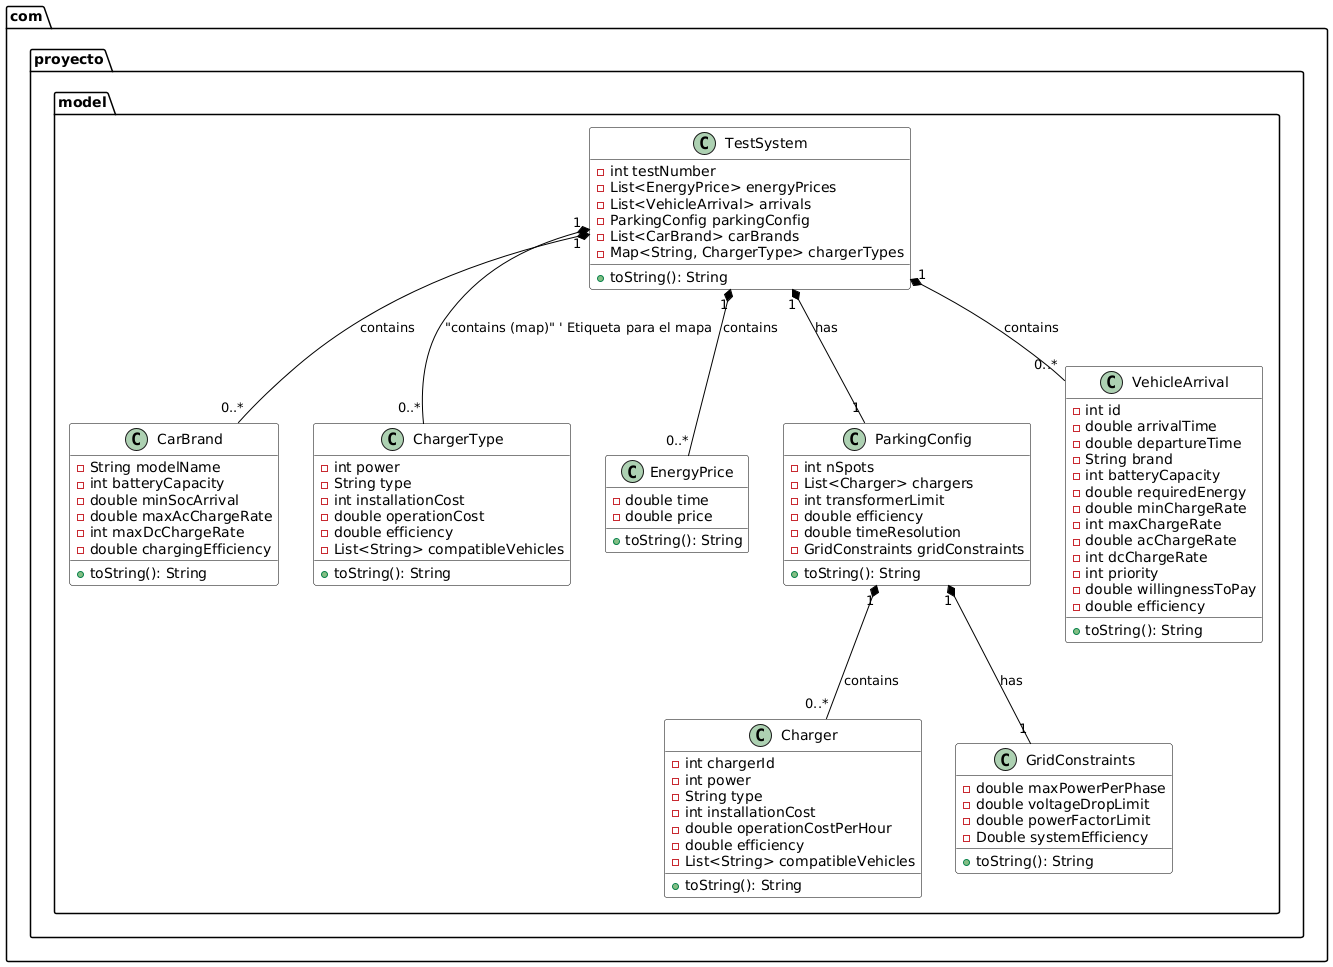

The diagram above was rendered by PlantUML. Its source (embedded in the PNG):
@startuml
' Eliminar el tema "amiga" para permitir el fondo blanco
skinparam backgroundcolor white
skinparam classAttributeIconSize 0 ' Oculta los iconos de visibilidad en los atributos para un look más limpio
skinparam classMethodIconSize 0   ' Oculta los iconos de visibilidad en los métodos

' Estilos para que se parezca más al diagrama original (líneas y texto oscuros)
skinparam class {
  BorderColor black
  BackgroundColor white
  ArrowColor black
  FontColor black
}
skinparam package {
  BorderColor black
  FontColor black
}
skinparam stereotype {
  FontColor black
}
skinparam note {
  BorderColor black
  BackgroundColor white
  FontColor black
}

package com.proyecto.model {

    class CarBrand {
        - String modelName
        - int batteryCapacity
        - double minSocArrival
        - double maxAcChargeRate
        - int maxDcChargeRate
        - double chargingEfficiency
        + toString(): String
    }

    class Charger {
        - int chargerId
        - int power
        - String type
        - int installationCost
        - double operationCostPerHour
        - double efficiency
        - List<String> compatibleVehicles
        + toString(): String
    }

    class ChargerType {
        - int power
        - String type
        - int installationCost
        - double operationCost
        - double efficiency
        - List<String> compatibleVehicles
        + toString(): String
    }

    class EnergyPrice {
        - double time
        - double price
        + toString(): String
    }

    class GridConstraints {
        - double maxPowerPerPhase
        - double voltageDropLimit
        - double powerFactorLimit
        - Double systemEfficiency
        + toString(): String
    }

    class ParkingConfig {
        - int nSpots
        - List<Charger> chargers
        - int transformerLimit
        - double efficiency
        - double timeResolution
        - GridConstraints gridConstraints
        + toString(): String
    }

    class TestSystem {
        - int testNumber
        - List<EnergyPrice> energyPrices
        - List<VehicleArrival> arrivals
        - ParkingConfig parkingConfig
        - List<CarBrand> carBrands
        - Map<String, ChargerType> chargerTypes
        + toString(): String
    }

    class VehicleArrival {
        - int id
        - double arrivalTime
        - double departureTime
        - String brand
        - int batteryCapacity
        - double requiredEnergy
        - double minChargeRate
        - int maxChargeRate
        - double acChargeRate
        - int dcChargeRate
        - int priority
        - double willingnessToPay
        - double efficiency
        + toString(): String
    }

    ' Relaciones (Asociaciones)
    ParkingConfig "1" *-- "0..*" Charger : contains
    ParkingConfig "1" *-- "1" GridConstraints : has

    TestSystem "1" *-- "0..*" EnergyPrice : contains
    TestSystem "1" *-- "0..*" VehicleArrival : contains
    TestSystem "1" *-- "1" ParkingConfig : has
    TestSystem "1" *-- "0..*" CarBrand : contains
    TestSystem "1" *-- "0..*" ChargerType : "contains (map)" ' Etiqueta para el mapa
}
@enduml